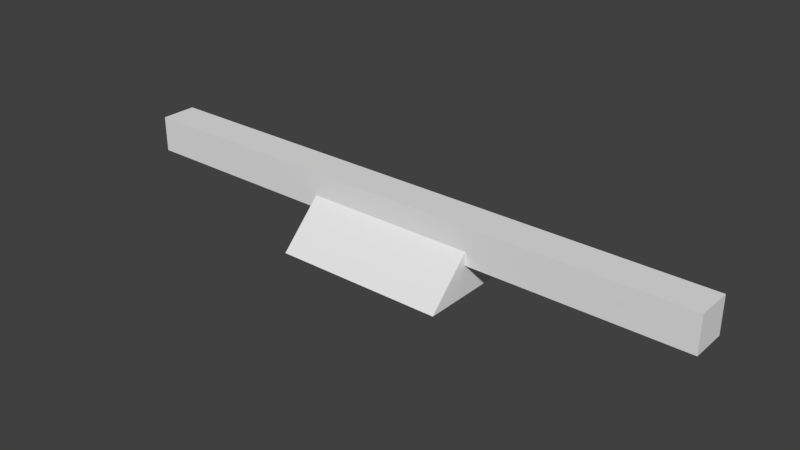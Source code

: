 # Source: LampNarrowTunnel.blend  (saved by Blender 2.79.0; exported with 4.5.12 LTS)
import bpy
from mathutils import Matrix  # noqa: F401  (used for matrix-valued properties, if any)

bpy.ops.wm.read_factory_settings(use_empty=True)
scene = bpy.context.scene
scene.name = 'Scene'

# ---- collections
col_collection_1 = bpy.data.collections.new('Collection 1'); scene.collection.children.link(col_collection_1)

# ---- world
world_world = bpy.data.worlds.new('World'); scene.world = world_world
world_world.color = (0.05088, 0.05088, 0.05088)
world_world.use_sun_shadow = False
world_world.sun_shadow_jitter_overblur = 0.0
world_world.cycles.sampling_method = 'MANUAL'

# ---- meshes
me_cube_001 = bpy.data.meshes.new('Cube.001')
me_cube_001.from_pydata([(-1.0, -0.7119, -0.5587), (-1.0, 0.7023, -0.5587), (-1.0, -0.004787, 0.1484), (1.0, -0.7119, -0.5587), (1.0, 0.7023, -0.5587), (1.0, -0.004787, 0.1484), (3.474, 0.212, 0.212), (3.474, 0.212, -0.212), (3.474, -0.212, 0.212), (3.474, -0.212, -0.212), (-3.474, 0.212, 0.212), (-3.474, 0.212, -0.212), (-3.474, -0.212, 0.212), (-3.474, -0.212, -0.212)], [], [(6, 10, 12, 8), (1, 4, 3, 0), (0, 2, 1), (5, 2, 0, 3), (4, 5, 3), (7, 6, 8, 9), (11, 10, 6, 7), (9, 8, 12, 13), (1, 2, 5, 4), (11, 7, 9, 13), (13, 12, 10, 11)])
_uv = me_cube_001.uv_layers.new(name='UVMap')
_uv.uv.foreach_set('vector', [0.08169, 0.8907, 0.08169, 0.9923, 0.07154, 0.9923, 0.07154, 0.8907, 0.0, 1.0, 1.0, 1.0, 1.0, 0.0, 0.0, 0.0, 0.5272, 0.937, 0.5272, 0.9557, 0.5024, 0.9557, 0.5188, 0.8997, 0.5188, 0.937, 0.494, 0.937, 0.494, 0.8997, 0.5024, 0.9557, 0.4776, 0.9557, 0.4776, 0.937, 0.09185, 0.8969, 0.09185, 0.9031, 0.08169, 0.9031, 0.08169, 0.8969, 0.05122, 0.9923, 0.04107, 0.9923, 0.04107, 0.8907, 0.05122, 0.8907, 0.05122, 0.8907, 0.06138, 0.8907, 0.06138, 0.9923, 0.05122, 0.9923, 0.0, 1.0, 0.5188, 0.937, 0.4776, 0.9557, 1.0, 1.0, 0.06138, 0.9923, 0.06138, 0.8907, 0.07154, 0.8907, 0.07154, 0.9923, 0.09185, 0.8907, 0.09185, 0.8969, 0.08169, 0.8969, 0.08169, 0.8907])
me_cube_001.use_remesh_preserve_volume = False
me_cube_001.use_remesh_preserve_attributes = False
me_cube_001.use_mirror_vertex_groups = False
me_cube_001.update()

# ---- objects
ob_cube = bpy.data.objects.new('Cube', me_cube_001)

# ---- transforms, parenting, visibility, modifiers, constraints
ob_cube.location = (0.0, 0.0, 0.0)
ob_cube.lineart.crease_threshold = 0.0

# ---- collection membership
col_collection_1.objects.link(ob_cube)

# ---- scene / render settings (as saved in the file)
scene.frame_start = 1; scene.frame_end = 250; scene.frame_set(1)
scene.render.engine = 'BLENDER_EEVEE_NEXT'
scene.render.resolution_percentage = 50
scene.render.dither_intensity = 0.0
scene.cycles.use_denoising = False
scene.cycles.samples = 128
scene.cycles.sampling_pattern = 'TABULATED_SOBOL'
scene.cycles.use_adaptive_sampling = False
scene.cycles.use_light_tree = False
scene.cycles.blur_glossy = 0.0
scene.cycles.sample_clamp_indirect = 0.0
scene.view_settings.view_transform = 'Standard'
bpy.context.view_layer.update()

# ---- added for rendering (the .blend has no active camera and no usable light): camera, sun
cam_auto = bpy.data.cameras.new('AutoCamera')
cam_auto.lens = 50.0
cam_auto.sensor_width = 36.0
cam_auto.clip_end = 1000.0
ob_auto_camera = bpy.data.objects.new('AutoCamera', cam_auto)
scene.collection.objects.link(ob_auto_camera)
ob_auto_camera.location = (6.59825, -7.92269, 5.10521)
ob_auto_camera.rotation_euler = (1.09748, -7.21219e-08, 0.694738)
scene.camera = ob_auto_camera
light_auto_sun = bpy.data.lights.new('AutoSun', 'SUN')
light_auto_sun.energy = 3.0
light_auto_sun.angle = 0.0523599
ob_auto_sun = bpy.data.objects.new('AutoSun', light_auto_sun)
scene.collection.objects.link(ob_auto_sun)
ob_auto_sun.rotation_euler = (0.872665, 0.174533, 0.523599)
bpy.context.view_layer.update()
